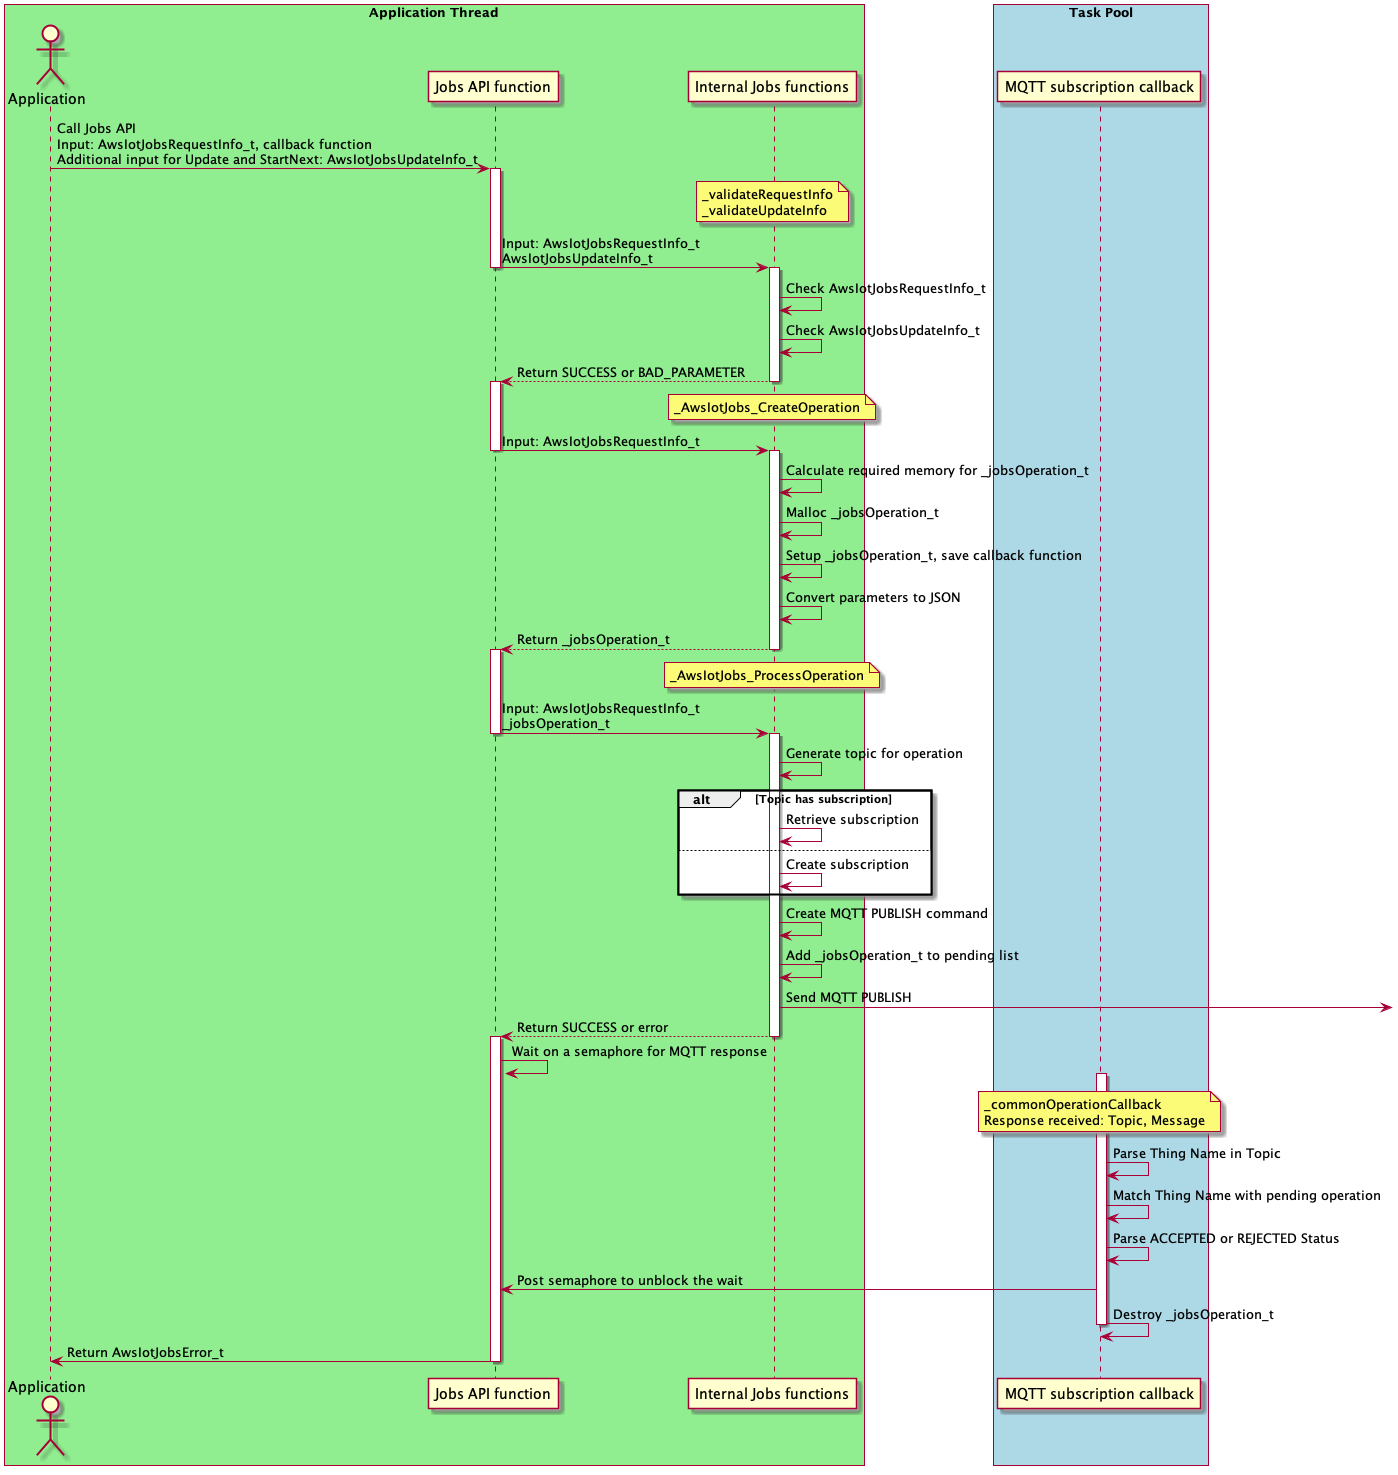

The diagram above was rendered by PlantUML. Its source (embedded in the PNG):
@startuml
skinparam classFontSize 8
skinparam classFontName Helvetica

box "Application Thread" #LightGreen
actor Application as app
participant "Jobs API function" as jobs
participant "Internal Jobs functions" as internal
end box

box "Task Pool" #LightBlue
participant "MQTT subscription callback" as callback
end box

app -> jobs: Call Jobs API\nInput: AwsIotJobsRequestInfo_t, callback function\nAdditional input for Update and StartNext: AwsIotJobsUpdateInfo_t
activate jobs

note over internal: _validateRequestInfo\n_validateUpdateInfo
jobs -> internal: Input: AwsIotJobsRequestInfo_t\nAwsIotJobsUpdateInfo_t
deactivate jobs
activate internal
internal -> internal: Check AwsIotJobsRequestInfo_t
internal -> internal: Check AwsIotJobsUpdateInfo_t
return Return SUCCESS or BAD_PARAMETER
activate jobs

note over internal: _AwsIotJobs_CreateOperation
jobs -> internal: Input: AwsIotJobsRequestInfo_t
deactivate jobs
activate internal
internal -> internal: Calculate required memory for _jobsOperation_t
internal -> internal: Malloc _jobsOperation_t
internal -> internal: Setup _jobsOperation_t, save callback function
internal -> internal: Convert parameters to JSON
return Return _jobsOperation_t
activate jobs

note over internal: _AwsIotJobs_ProcessOperation
jobs -> internal: Input: AwsIotJobsRequestInfo_t\n_jobsOperation_t
deactivate jobs
activate internal
internal -> internal: Generate topic for operation
alt Topic has subscription
internal -> internal: Retrieve subscription
else
internal -> internal: Create subscription
end alt
internal -> internal: Create MQTT PUBLISH command
internal -> internal: Add _jobsOperation_t to pending list
internal -> : Send MQTT PUBLISH
return Return SUCCESS or error

activate jobs
jobs -> jobs: Wait on a semaphore for MQTT response


note over callback: _commonOperationCallback\nResponse received: Topic, Message
activate callback
callback -> callback: Parse Thing Name in Topic
callback -> callback: Match Thing Name with pending operation
callback -> callback: Parse ACCEPTED or REJECTED Status
callback -> jobs: Post semaphore to unblock the wait
callback -> callback: Destroy _jobsOperation_t
deactivate callback
jobs -> app: Return AwsIotJobsError_t
deactivate jobs

@enduml